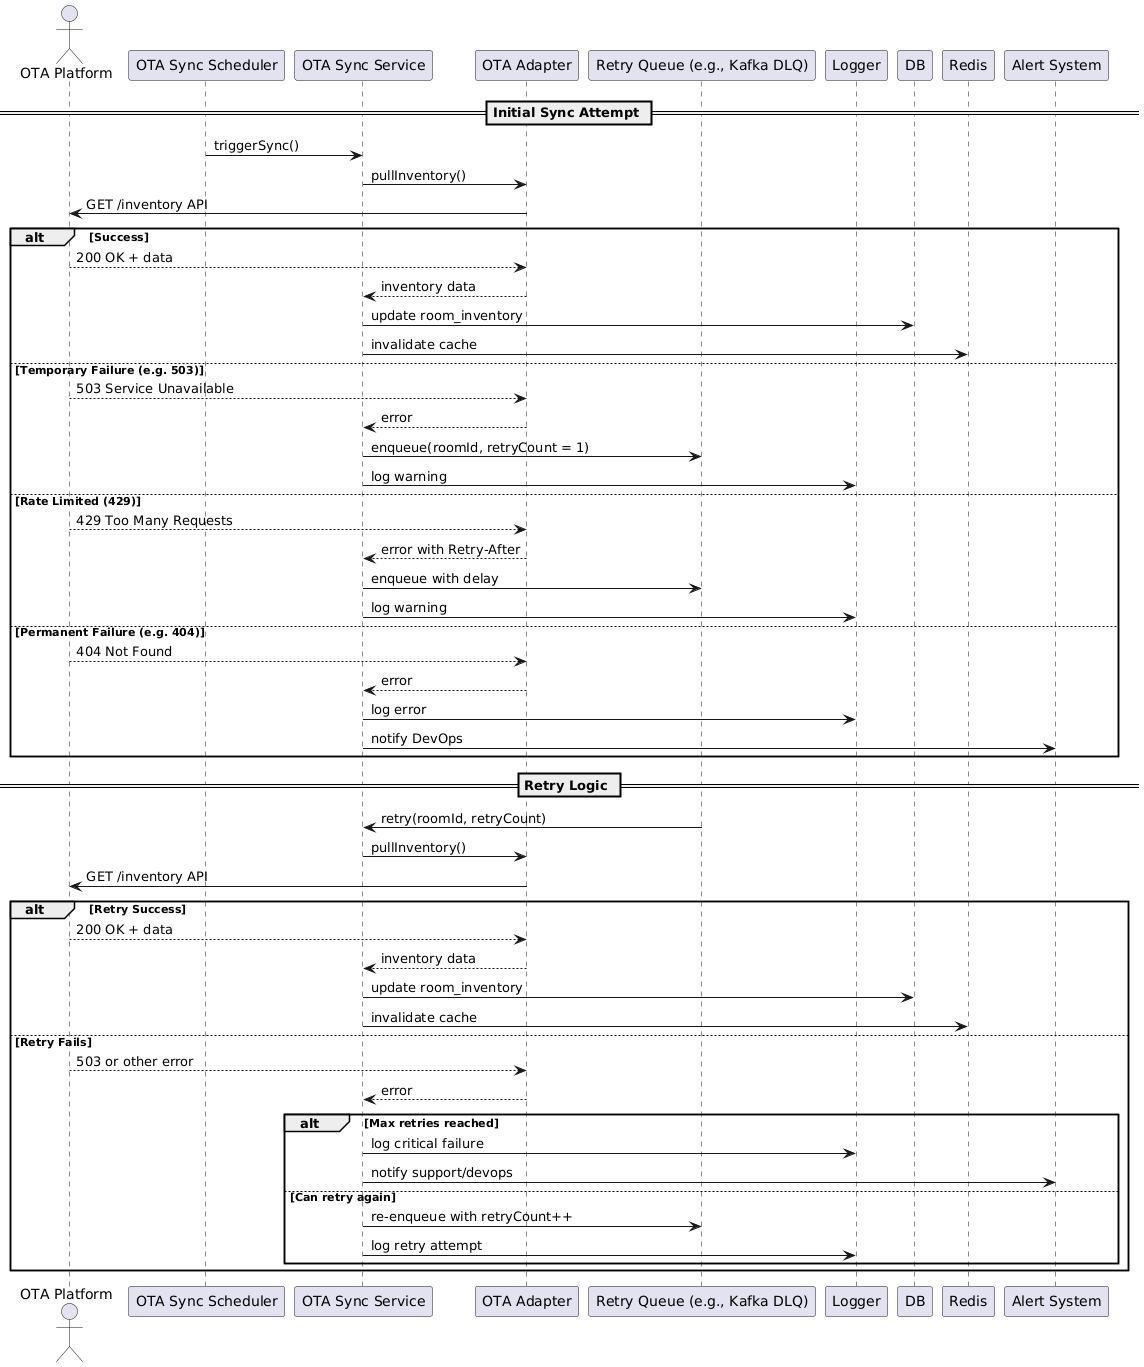

The diagram above was rendered by PlantUML. Its source (embedded in the PNG):
@startuml
actor "OTA Platform" as OTA
participant "OTA Sync Scheduler" as OTASyncScheduler
participant "OTA Sync Service" as OTASyncService
participant "OTA Adapter" as OTAAdapter
participant "Retry Queue (e.g., Kafka DLQ)" as RetryQueue
participant Logger
participant DB
participant Redis
participant "Alert System" as AlertSystem

== Initial Sync Attempt ==

OTASyncScheduler -> OTASyncService : triggerSync()
OTASyncService -> OTAAdapter : pullInventory()
OTAAdapter -> OTA : GET /inventory API

alt Success
    OTA --> OTAAdapter : 200 OK + data
    OTAAdapter --> OTASyncService : inventory data
    OTASyncService -> DB : update room_inventory
    OTASyncService -> Redis : invalidate cache
else Temporary Failure (e.g. 503)
    OTA --> OTAAdapter : 503 Service Unavailable
    OTAAdapter --> OTASyncService : error
    OTASyncService -> RetryQueue : enqueue(roomId, retryCount = 1)
    OTASyncService -> Logger : log warning
else Rate Limited (429)
    OTA --> OTAAdapter : 429 Too Many Requests
    OTAAdapter --> OTASyncService : error with Retry-After
    OTASyncService -> RetryQueue : enqueue with delay
    OTASyncService -> Logger : log warning
else Permanent Failure (e.g. 404)
    OTA --> OTAAdapter : 404 Not Found
    OTAAdapter --> OTASyncService : error
    OTASyncService -> Logger : log error
    OTASyncService -> AlertSystem : notify DevOps
end

== Retry Logic ==

RetryQueue -> OTASyncService : retry(roomId, retryCount)
OTASyncService -> OTAAdapter : pullInventory()
OTAAdapter -> OTA : GET /inventory API

alt Retry Success
    OTA --> OTAAdapter : 200 OK + data
    OTAAdapter --> OTASyncService : inventory data
    OTASyncService -> DB : update room_inventory
    OTASyncService -> Redis : invalidate cache
else Retry Fails
    OTA --> OTAAdapter : 503 or other error
    OTAAdapter --> OTASyncService : error
    alt Max retries reached
        OTASyncService -> Logger : log critical failure
        OTASyncService -> AlertSystem : notify support/devops
    else Can retry again
        OTASyncService -> RetryQueue : re-enqueue with retryCount++
        OTASyncService -> Logger : log retry attempt
    end
end
@enduml